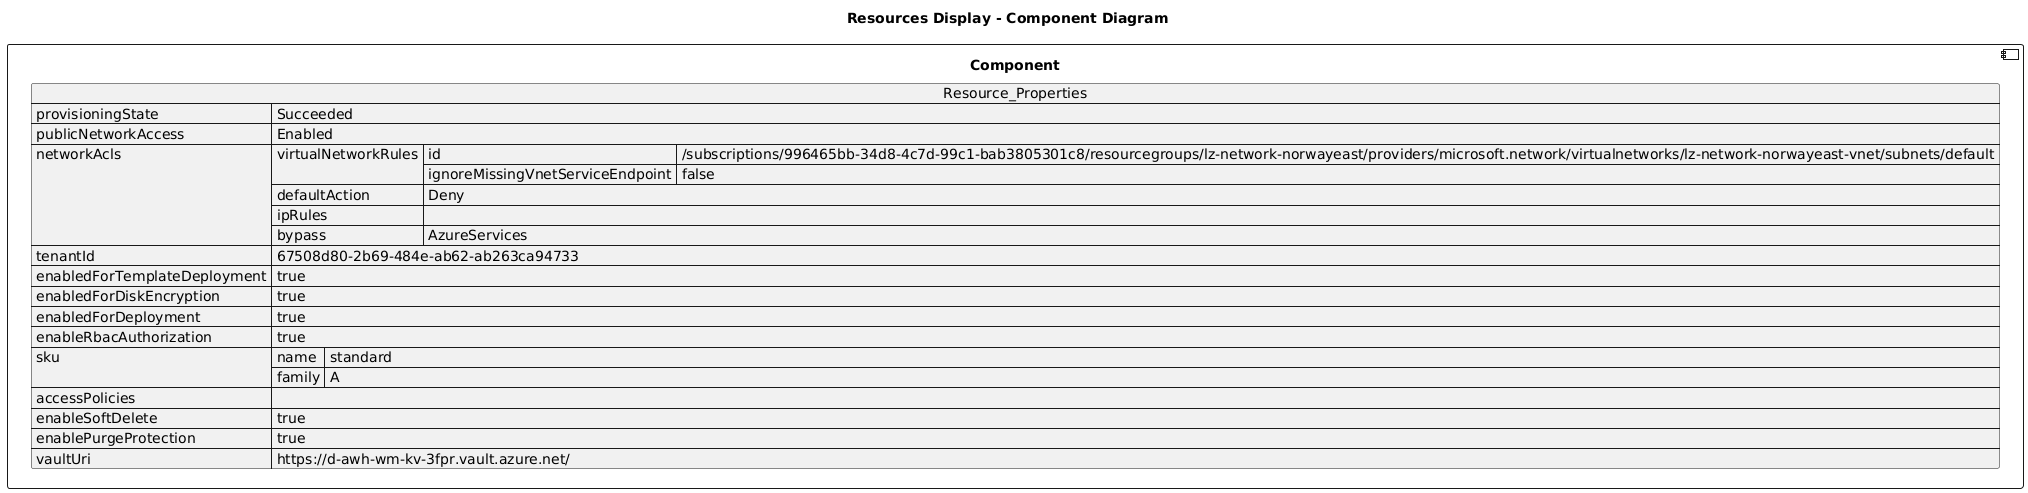

The diagram above was rendered by PlantUML. Its source (embedded in the PNG):
@startuml

title Resources Display - Component Diagram

component Component {

json  Resource_Properties {
  "provisioningState": "Succeeded",
  "publicNetworkAccess": "Enabled",
  "networkAcls": {
    "virtualNetworkRules": [
      {
        "id": "/subscriptions/996465bb-34d8-4c7d-99c1-bab3805301c8/resourcegroups/lz-network-norwayeast/providers/microsoft.network/virtualnetworks/lz-network-norwayeast-vnet/subnets/default",
        "ignoreMissingVnetServiceEndpoint": false
      }
    ],
    "defaultAction": "Deny",
    "ipRules": [],
    "bypass": "AzureServices"
  },
  "tenantId": "67508d80-2b69-484e-ab62-ab263ca94733",
  "enabledForTemplateDeployment": true,
  "enabledForDiskEncryption": true,
  "enabledForDeployment": true,
  "enableRbacAuthorization": true,
  "sku": {
    "name": "standard",
    "family": "A"
  },
  "accessPolicies": [],
  "enableSoftDelete": true,
  "enablePurgeProtection": true,
  "vaultUri": "https://d-awh-wm-kv-3fpr.vault.azure.net/"
}
}
@enduml